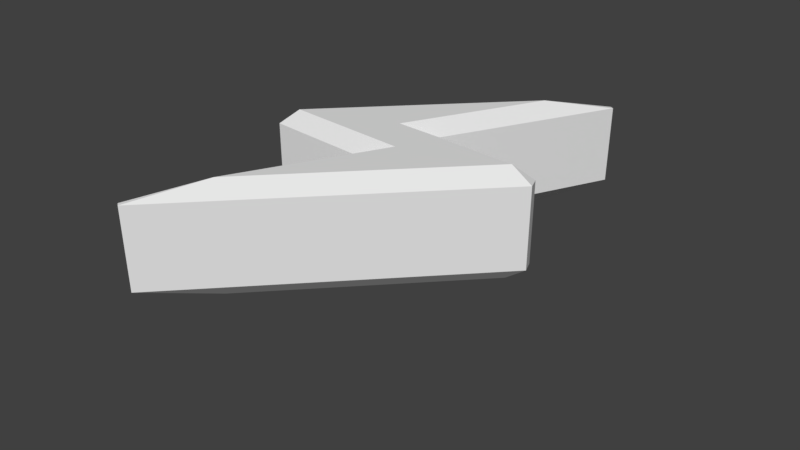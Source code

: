 # Source: energyBolt.blend  (saved by Blender 2.78.0; exported with 4.5.12 LTS)
import bpy
from mathutils import Matrix  # noqa: F401  (used for matrix-valued properties, if any)

bpy.ops.wm.read_factory_settings(use_empty=True)
scene = bpy.context.scene
scene.name = 'Scene'

# ---- collections
col_collection_1 = bpy.data.collections.new('Collection 1'); scene.collection.children.link(col_collection_1)

# ---- materials (node trees are filled in below, after node groups)
mat_material = bpy.data.materials.new('Material')
mat_material.alpha_threshold = 0.0
mat_material.use_transparent_shadow = False
mat_material.roughness = 0.5
mat_material.line_color = (0.0, 0.0, 0.0, 1.0)

# ---- material node trees

# ---- world
world_world = bpy.data.worlds.new('World'); scene.world = world_world
world_world.color = (0.05088, 0.05088, 0.05088)
world_world.use_sun_shadow = False
world_world.sun_shadow_jitter_overblur = 0.0
world_world.cycles.sampling_method = 'MANUAL'

# ---- cameras
cam_camera = bpy.data.cameras.new('Camera')
cam_camera.clip_end = 100.0
cam_camera.lens = 35.0
cam_camera.sensor_width = 32.0
cam_camera.sensor_height = 18.0
cam_camera.ortho_scale = 7.314
cam_camera.dof.focus_distance = 0.0
cam_camera.dof.aperture_fstop = 128.0

# ---- meshes
me_cube = bpy.data.meshes.new('Cube')
me_cube.from_pydata([(-0.2775, 0.8, 0.0), (0.06325, 1.19, 0.2), (0.2, 1.0, 0.2), (1.8, 1.0, 0.2), (1.88, 0.84, 0.2), (1.6, 0.8, 0.0), (-0.88, -2.84, 0.2), (-0.9368, -2.81, 0.2), (-0.4205, -1.894, 0.0), (-0.06325, -0.1897, 0.2), (-0.2, 0.0, 0.2), (0.2775, 0.2, 0.0), (-1.8, 0.0, 0.2), (-1.88, 0.16, 0.2), (-1.6, 0.2, 0.0), (0.88, 3.84, 0.2), (0.9368, 3.81, 0.2), (0.4205, 2.894, 0.0), (0.9368, 3.81, 1.3), (0.88, 3.84, 1.3), (0.4205, 2.894, 1.5), (0.06325, 1.19, 1.3), (-0.2775, 0.8, 1.5), (0.2, 1.0, 1.3), (1.8, 1.0, 1.3), (1.6, 0.8, 1.5), (1.88, 0.84, 1.3), (-0.88, -2.84, 1.3), (-0.4205, -1.894, 1.5), (-0.9368, -2.81, 1.3), (-0.06325, -0.1897, 1.3), (0.2775, 0.2, 1.5), (-0.2, 0.0, 1.3), (-1.6, 0.2, 1.5), (-1.88, 0.16, 1.3), (-1.8, 0.0, 1.3)], [], [(1, 16, 18, 21), (15, 13, 34, 19), (9, 7, 29, 30), (6, 4, 26, 27), (22, 20, 33, 31, 28, 25), (12, 10, 32, 35), (3, 2, 23, 24), (0, 1, 2), (3, 4, 5), (6, 7, 8), (9, 10, 11), (12, 13, 14), (15, 16, 17), (18, 19, 20), (21, 22, 23), (24, 25, 26), (27, 28, 29), (30, 31, 32), (33, 34, 35), (5, 0, 2, 3), (8, 5, 4, 6), (11, 8, 7, 9), (14, 11, 10, 12), (17, 14, 13, 15), (21, 18, 20, 22), (24, 23, 22, 25), (27, 26, 25, 28), (30, 29, 28, 31), (35, 32, 31, 33), (1, 21, 23, 2), (26, 4, 3, 24), (9, 30, 32, 10), (34, 13, 12, 35), (29, 7, 6, 27), (0, 17, 16, 1), (19, 34, 33, 20), (15, 19, 18, 16), (5, 8, 11, 14, 17, 0)])
_uv = me_cube.uv_layers.new(name='UVMap')
_uv.uv.foreach_set('vector', [0.844, 0.8868, 0.844, 0.554, 0.9914, 0.554, 0.9914, 0.8868, 0.844, 0.554, 0.844, 1.455e-08, 0.9914, 0.0, 0.9914, 0.554, 0.6967, 0.8868, 0.6967, 0.554, 0.844, 0.554, 0.844, 0.8868, 0.844, 0.0, 0.844, 0.554, 0.6967, 0.554, 0.6967, 5.818e-08, 0.5764, 0.3828, 0.6699, 0.1272, 0.6699, 0.5381, 0.4686, 0.4007, 0.3751, 0.6562, 0.3751, 0.2453, 3.194e-08, 0.9824, 3.993e-09, 0.8089, 0.1474, 0.8089, 0.1474, 0.9824, 0.2947, 0.8011, 0.2947, 0.9746, 0.1474, 0.9746, 0.1474, 0.8011, 0.1203, 0.3828, 0.1255, 0.3198, 0.1554, 0.3283, 0.3269, 0.2111, 0.3483, 0.2209, 0.3215, 0.2453, 0.3483, 0.7822, 0.3399, 0.7834, 0.3215, 0.6562, 0.2228, 0.4637, 0.1929, 0.4552, 0.228, 0.4007, 0.02144, 0.5723, 1.597e-08, 0.5626, 0.0268, 0.5381, 0.0, 0.001252, 0.008473, 0.0, 0.0268, 0.1272, 0.6882, 0.0, 0.6967, 0.001252, 0.6699, 0.1272, 0.5712, 0.3198, 0.5764, 0.3828, 0.5413, 0.3283, 0.3698, 0.2111, 0.3751, 0.2453, 0.3483, 0.2209, 0.3483, 0.7822, 0.3751, 0.6562, 0.3568, 0.7834, 0.4738, 0.4637, 0.4686, 0.4007, 0.5037, 0.4552, 0.6699, 0.5381, 0.6967, 0.5626, 0.6752, 0.5723, 0.3215, 0.2453, 0.1203, 0.3828, 0.1554, 0.3283, 0.3269, 0.2111, 0.3215, 0.6562, 0.3215, 0.2453, 0.3483, 0.2209, 0.3483, 0.7822, 0.228, 0.4007, 0.3215, 0.6562, 0.3399, 0.7834, 0.2228, 0.4637, 0.0268, 0.5381, 0.228, 0.4007, 0.1929, 0.4552, 0.02144, 0.5723, 0.0268, 0.1272, 0.0268, 0.5381, 1.597e-08, 0.5626, 0.0, 0.001252, 0.5712, 0.3198, 0.6882, 0.0, 0.6699, 0.1272, 0.5764, 0.3828, 0.3698, 0.2111, 0.5413, 0.3283, 0.5764, 0.3828, 0.3751, 0.2453, 0.3483, 0.7822, 0.3483, 0.2209, 0.3751, 0.2453, 0.3751, 0.6562, 0.4738, 0.4637, 0.3568, 0.7834, 0.3751, 0.6562, 0.4686, 0.4007, 0.6752, 0.5723, 0.5037, 0.4552, 0.4686, 0.4007, 0.6699, 0.5381, 0.2947, 1.0, 0.1474, 1.0, 0.1474, 0.9746, 0.2947, 0.9746, 0.1474, 0.7834, 0.2947, 0.7834, 0.2947, 0.8011, 0.1474, 0.8011, 0.0, 0.7834, 0.1474, 0.7834, 0.1474, 0.8089, 3.993e-09, 0.8089, 0.1474, 1.0, 3.593e-08, 1.0, 3.194e-08, 0.9824, 0.1474, 0.9824, 0.9914, 0.1342, 0.9914, 1.818e-09, 1.0, 0.0, 1.0, 0.1342, 0.1203, 0.3828, 0.0268, 0.1272, 0.008473, 0.0, 0.1255, 0.3198, 0.6967, 0.001252, 0.6967, 0.5626, 0.6699, 0.5381, 0.6699, 0.1272, 0.9914, 0.2684, 0.9914, 0.1342, 1.0, 0.1342, 1.0, 0.2684, 0.3215, 0.2453, 0.3215, 0.6562, 0.228, 0.4007, 0.0268, 0.5381, 0.0268, 0.1272, 0.1203, 0.3828])
me_cube.materials.append(mat_material)
me_cube.use_remesh_preserve_volume = False
me_cube.use_remesh_preserve_attributes = False
me_cube.use_mirror_vertex_groups = False
me_cube.update()

# ---- objects
ob_cube = bpy.data.objects.new('Cube', me_cube)
ob_camera = bpy.data.objects.new('Camera', cam_camera)

# ---- transforms, parenting, visibility, modifiers, constraints
ob_cube.location = (0.0, 0.0, 0.0)
ob_cube.lock_rotations_4d = False
ob_cube.empty_display_type = 'ARROWS'
ob_cube.lineart.crease_threshold = 0.0
ob_camera.location = (7.481, -6.508, 5.344)
ob_camera.rotation_euler = (1.109, 0.0, 0.8149)
ob_camera.lock_rotations_4d = False
ob_camera.empty_display_type = 'ARROWS'
ob_camera.color = (0.0, 0.0, 0.0, 0.0)
ob_camera.display_type = 'WIRE'
ob_camera.lineart.crease_threshold = 0.0

# ---- collection membership
col_collection_1.objects.link(ob_cube)
col_collection_1.objects.link(ob_camera)

# ---- scene / render settings (as saved in the file)
scene.camera = ob_camera
scene.frame_start = 1; scene.frame_end = 250; scene.frame_set(1)
scene.render.engine = 'BLENDER_EEVEE_NEXT'
scene.render.resolution_percentage = 50
scene.render.dither_intensity = 0.0
scene.cycles.use_denoising = False
scene.cycles.samples = 128
scene.cycles.sampling_pattern = 'TABULATED_SOBOL'
scene.cycles.light_sampling_threshold = 0.0
scene.cycles.use_adaptive_sampling = False
scene.cycles.use_light_tree = False
scene.cycles.blur_glossy = 0.0
scene.cycles.sample_clamp_indirect = 0.0
scene.view_settings.view_transform = 'Standard'
bpy.context.view_layer.update()

# ---- added for rendering (the .blend has no usable light): sun
light_auto_sun = bpy.data.lights.new('AutoSun', 'SUN')
light_auto_sun.energy = 3.0
light_auto_sun.angle = 0.0523599
ob_auto_sun = bpy.data.objects.new('AutoSun', light_auto_sun)
scene.collection.objects.link(ob_auto_sun)
ob_auto_sun.rotation_euler = (0.872665, 0.174533, 0.523599)
bpy.context.view_layer.update()
